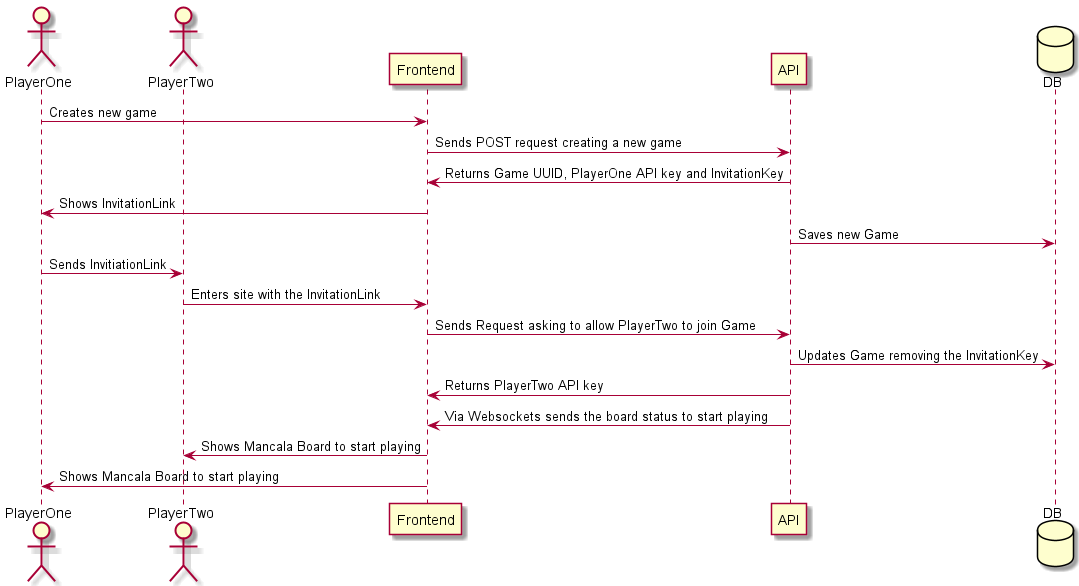

The diagram above was rendered by PlantUML. Its source (embedded in the PNG):
@startuml
actor PlayerOne
actor PlayerTwo
participant Frontend
participant API
database DB

PlayerOne -> Frontend: Creates new game
Frontend -> API: Sends POST request creating a new game
Frontend <- API: Returns Game UUID, PlayerOne API key and InvitationKey
PlayerOne <- Frontend: Shows InvitationLink
API -> DB: Saves new Game
PlayerOne -> PlayerTwo: Sends InvitiationLink
PlayerTwo -> Frontend: Enters site with the InvitationLink
Frontend -> API: Sends Request asking to allow PlayerTwo to join Game
API -> DB: Updates Game removing the InvitationKey
Frontend <- API: Returns PlayerTwo API key
Frontend <- API: Via Websockets sends the board status to start playing
PlayerTwo <- Frontend: Shows Mancala Board to start playing
PlayerOne <- Frontend: Shows Mancala Board to start playing
@enduml